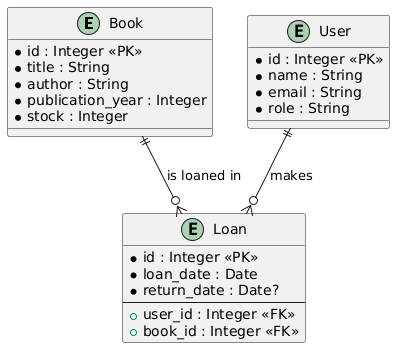

The diagram above was rendered by PlantUML. Its source (embedded in the PNG):
@startuml
entity "Book" as Book {
  * id : Integer <<PK>>
  * title : String
  * author : String
  * publication_year : Integer
  * stock : Integer
}

entity "User" as User {
  * id : Integer <<PK>>
  * name : String
  * email : String
  * role : String
}

entity "Loan" as Loan {
  * id : Integer <<PK>>
  * loan_date : Date
  * return_date : Date?
  --
  + user_id : Integer <<FK>>
  + book_id : Integer <<FK>>
}

' Relationships
User ||--o{ Loan : "makes"
Book ||--o{ Loan : "is loaned in"
@enduml